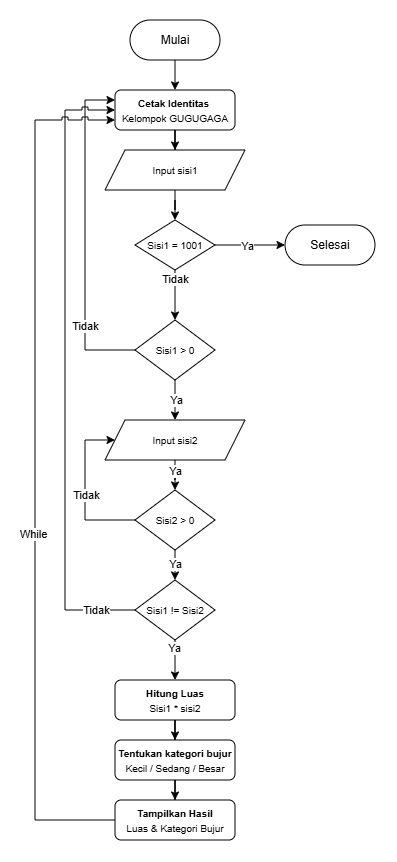

The diagram above was exported from draw.io. Its source (the exported page's mxGraphModel, read from the mxfile embedded in the PNG):
<mxGraphModel dx="568" dy="294" grid="1" gridSize="10" guides="1" tooltips="1" connect="1" arrows="1" fold="1" page="1" pageScale="1" pageWidth="850" pageHeight="1100" math="0" shadow="0">
  <root>
    <mxCell id="0" />
    <mxCell id="1" parent="0" />
    <mxCell id="2" edge="1" parent="1" source="3" style="edgeStyle=orthogonalEdgeStyle;rounded=0;orthogonalLoop=1;jettySize=auto;html=1;entryX=0.5;entryY=0;entryDx=0;entryDy=0;" target="5">
      <mxGeometry relative="1" as="geometry" />
    </mxCell>
    <mxCell id="3" parent="1" style="rounded=1;whiteSpace=wrap;html=1;" value="&lt;font style=&quot;font-size: 10px;&quot;&gt;&lt;b&gt;Cetak Identitas&amp;nbsp;&lt;/b&gt;&lt;/font&gt;&lt;div&gt;&lt;font style=&quot;font-size: 10px;&quot;&gt;Kelompok GUGUGAGA&lt;/font&gt;&lt;/div&gt;" vertex="1">
      <mxGeometry height="40" width="120" x="120" y="140" as="geometry" />
    </mxCell>
    <mxCell id="4" edge="1" parent="1" source="5" style="edgeStyle=orthogonalEdgeStyle;rounded=0;orthogonalLoop=1;jettySize=auto;html=1;entryX=0.5;entryY=0;entryDx=0;entryDy=0;" target="10">
      <mxGeometry relative="1" as="geometry" />
    </mxCell>
    <mxCell id="5" parent="1" style="shape=parallelogram;perimeter=parallelogramPerimeter;whiteSpace=wrap;html=1;fixedSize=1;" value="&lt;font style=&quot;font-size: 10px;&quot;&gt;Input sisi1&lt;/font&gt;" vertex="1">
      <mxGeometry height="40" width="140" x="110" y="200" as="geometry" />
    </mxCell>
    <mxCell id="6" edge="1" parent="1" source="10" style="edgeStyle=orthogonalEdgeStyle;rounded=0;orthogonalLoop=1;jettySize=auto;html=1;entryX=0;entryY=0.5;entryDx=0;entryDy=0;" target="38">
      <mxGeometry relative="1" as="geometry" />
    </mxCell>
    <mxCell id="7" connectable="0" parent="6" style="edgeLabel;html=1;align=center;verticalAlign=middle;resizable=0;points=[];" value="Ya" vertex="1">
      <mxGeometry relative="1" x="-0.0937" y="-1" as="geometry">
        <mxPoint as="offset" />
      </mxGeometry>
    </mxCell>
    <mxCell id="8" edge="1" parent="1" source="10" style="edgeStyle=orthogonalEdgeStyle;rounded=0;orthogonalLoop=1;jettySize=auto;html=1;entryX=0.5;entryY=0;entryDx=0;entryDy=0;" target="15">
      <mxGeometry relative="1" as="geometry" />
    </mxCell>
    <mxCell id="9" connectable="0" parent="8" style="edgeLabel;html=1;align=center;verticalAlign=middle;resizable=0;points=[];" value="Tidak" vertex="1">
      <mxGeometry relative="1" x="-0.6667" as="geometry">
        <mxPoint as="offset" />
      </mxGeometry>
    </mxCell>
    <mxCell id="10" parent="1" style="rhombus;whiteSpace=wrap;html=1;" value="&lt;font style=&quot;font-size: 10px;&quot;&gt;Sisi1 = 1001&lt;/font&gt;" vertex="1">
      <mxGeometry height="50" width="80" x="140" y="270" as="geometry" />
    </mxCell>
    <mxCell id="11" edge="1" parent="1" source="15" style="edgeStyle=orthogonalEdgeStyle;rounded=0;orthogonalLoop=1;jettySize=auto;html=1;entryX=0.5;entryY=0;entryDx=0;entryDy=0;" target="18">
      <mxGeometry relative="1" as="geometry" />
    </mxCell>
    <mxCell id="12" connectable="0" parent="11" style="edgeLabel;html=1;align=center;verticalAlign=middle;resizable=0;points=[];" value="Ya" vertex="1">
      <mxGeometry relative="1" x="-0.0342" y="1" as="geometry">
        <mxPoint as="offset" />
      </mxGeometry>
    </mxCell>
    <mxCell id="13" edge="1" parent="1" source="15" style="edgeStyle=orthogonalEdgeStyle;rounded=0;orthogonalLoop=1;jettySize=auto;html=1;entryX=0;entryY=0.25;entryDx=0;entryDy=0;exitX=0;exitY=0.5;exitDx=0;exitDy=0;" target="3">
      <mxGeometry relative="1" as="geometry">
        <Array as="points">
          <mxPoint x="90" y="400" />
          <mxPoint x="90" y="150" />
        </Array>
      </mxGeometry>
    </mxCell>
    <mxCell id="14" connectable="0" parent="13" style="edgeLabel;html=1;align=center;verticalAlign=middle;resizable=0;points=[];" value="Tidak" vertex="1">
      <mxGeometry relative="1" x="-0.5535" as="geometry">
        <mxPoint as="offset" />
      </mxGeometry>
    </mxCell>
    <mxCell id="15" parent="1" style="rhombus;whiteSpace=wrap;html=1;" value="&lt;font style=&quot;font-size: 10px;&quot;&gt;Sisi1 &amp;gt; 0&lt;/font&gt;" vertex="1">
      <mxGeometry height="60" width="80" x="140" y="370" as="geometry" />
    </mxCell>
    <mxCell id="16" edge="1" parent="1" source="18" style="edgeStyle=orthogonalEdgeStyle;rounded=0;orthogonalLoop=1;jettySize=auto;html=1;" target="23">
      <mxGeometry relative="1" as="geometry" />
    </mxCell>
    <mxCell id="17" connectable="0" parent="16" style="edgeLabel;html=1;align=center;verticalAlign=middle;resizable=0;points=[];" value="Ya" vertex="1">
      <mxGeometry relative="1" x="0.2358" as="geometry">
        <mxPoint as="offset" />
      </mxGeometry>
    </mxCell>
    <mxCell id="18" parent="1" style="shape=parallelogram;perimeter=parallelogramPerimeter;whiteSpace=wrap;html=1;fixedSize=1;" value="&lt;font style=&quot;font-size: 10px;&quot;&gt;Input sisi2&lt;/font&gt;" vertex="1">
      <mxGeometry height="40" width="140" x="110" y="470" as="geometry" />
    </mxCell>
    <mxCell id="19" edge="1" parent="1" source="23" style="edgeStyle=orthogonalEdgeStyle;rounded=0;orthogonalLoop=1;jettySize=auto;html=1;entryX=0.5;entryY=0;entryDx=0;entryDy=0;" target="28">
      <mxGeometry relative="1" as="geometry" />
    </mxCell>
    <mxCell id="20" connectable="0" parent="19" style="edgeLabel;html=1;align=center;verticalAlign=middle;resizable=0;points=[];" value="Ya" vertex="1">
      <mxGeometry relative="1" x="0.3621" as="geometry">
        <mxPoint as="offset" />
      </mxGeometry>
    </mxCell>
    <mxCell id="21" edge="1" parent="1" source="23" style="edgeStyle=orthogonalEdgeStyle;rounded=0;orthogonalLoop=1;jettySize=auto;html=1;entryX=0;entryY=0.5;entryDx=0;entryDy=0;exitX=0;exitY=0.5;exitDx=0;exitDy=0;" target="18">
      <mxGeometry relative="1" as="geometry">
        <Array as="points">
          <mxPoint x="90" y="570" />
          <mxPoint x="90" y="490" />
        </Array>
      </mxGeometry>
    </mxCell>
    <mxCell id="22" connectable="0" parent="21" style="edgeLabel;html=1;align=center;verticalAlign=middle;resizable=0;points=[];" value="Tidak" vertex="1">
      <mxGeometry relative="1" x="-0.056" y="-1" as="geometry">
        <mxPoint as="offset" />
      </mxGeometry>
    </mxCell>
    <mxCell id="23" parent="1" style="rhombus;whiteSpace=wrap;html=1;" value="&lt;font style=&quot;font-size: 10px;&quot;&gt;Sisi2 &amp;gt; 0&lt;/font&gt;" vertex="1">
      <mxGeometry height="60" width="80" x="140" y="540" as="geometry" />
    </mxCell>
    <mxCell id="24" edge="1" parent="1" source="28" style="edgeStyle=orthogonalEdgeStyle;rounded=0;orthogonalLoop=1;jettySize=auto;html=1;" target="30">
      <mxGeometry relative="1" as="geometry" />
    </mxCell>
    <mxCell id="25" connectable="0" parent="24" style="edgeLabel;html=1;align=center;verticalAlign=middle;resizable=0;points=[];" value="Ya" vertex="1">
      <mxGeometry relative="1" x="-0.632" y="-1" as="geometry">
        <mxPoint as="offset" />
      </mxGeometry>
    </mxCell>
    <mxCell id="26" edge="1" parent="1" source="28" style="edgeStyle=orthogonalEdgeStyle;rounded=0;orthogonalLoop=1;jettySize=auto;html=1;entryX=0;entryY=0.5;entryDx=0;entryDy=0;exitX=0;exitY=0.5;exitDx=0;exitDy=0;jumpStyle=sharp;" target="3">
      <mxGeometry relative="1" as="geometry">
        <Array as="points">
          <mxPoint x="70" y="660" />
          <mxPoint x="70" y="160" />
        </Array>
      </mxGeometry>
    </mxCell>
    <mxCell id="27" connectable="0" parent="26" style="edgeLabel;html=1;align=center;verticalAlign=middle;resizable=0;points=[];" value="Tidak" vertex="1">
      <mxGeometry relative="1" x="-0.875" as="geometry">
        <mxPoint as="offset" />
      </mxGeometry>
    </mxCell>
    <mxCell id="28" parent="1" style="rhombus;whiteSpace=wrap;html=1;" value="&lt;font style=&quot;font-size: 10px;&quot;&gt;Sisi1 != Sisi2&lt;/font&gt;" vertex="1">
      <mxGeometry height="60" width="80" x="140" y="630" as="geometry" />
    </mxCell>
    <mxCell id="29" edge="1" parent="1" source="30" style="edgeStyle=orthogonalEdgeStyle;rounded=0;orthogonalLoop=1;jettySize=auto;html=1;" target="32">
      <mxGeometry relative="1" as="geometry" />
    </mxCell>
    <mxCell id="30" parent="1" style="rounded=1;whiteSpace=wrap;html=1;" value="&lt;span style=&quot;font-size: 10px;&quot;&gt;&lt;b&gt;Hitung Luas&lt;/b&gt;&lt;br&gt;Sisi1 * sisi2&lt;/span&gt;" vertex="1">
      <mxGeometry height="40" width="120" x="120" y="730" as="geometry" />
    </mxCell>
    <mxCell id="31" edge="1" parent="1" source="32" style="edgeStyle=orthogonalEdgeStyle;rounded=0;orthogonalLoop=1;jettySize=auto;html=1;" target="35">
      <mxGeometry relative="1" as="geometry" />
    </mxCell>
    <mxCell id="32" parent="1" style="rounded=1;whiteSpace=wrap;html=1;" value="&lt;span style=&quot;font-size: 10px;&quot;&gt;&lt;b&gt;Tentukan kategori bujur&lt;/b&gt;&lt;br&gt;Kecil / Sedang / Besar&lt;/span&gt;" vertex="1">
      <mxGeometry height="40" width="120" x="120" y="790" as="geometry" />
    </mxCell>
    <mxCell id="33" edge="1" parent="1" source="35" style="edgeStyle=orthogonalEdgeStyle;rounded=0;orthogonalLoop=1;jettySize=auto;html=1;jumpStyle=sharp;exitX=0;exitY=0.5;exitDx=0;exitDy=0;">
      <mxGeometry relative="1" as="geometry">
        <Array as="points">
          <mxPoint x="40" y="870" />
          <mxPoint x="40" y="170" />
        </Array>
        <mxPoint x="120" y="170" as="targetPoint" />
      </mxGeometry>
    </mxCell>
    <mxCell id="34" connectable="0" parent="33" style="edgeLabel;html=1;align=center;verticalAlign=middle;resizable=0;points=[];" value="While" vertex="1">
      <mxGeometry relative="1" x="-0.1488" y="2" as="geometry">
        <mxPoint as="offset" />
      </mxGeometry>
    </mxCell>
    <mxCell id="35" parent="1" style="rounded=1;whiteSpace=wrap;html=1;" value="&lt;span style=&quot;font-size: 10px;&quot;&gt;&lt;b&gt;Tampilkan Hasil&lt;/b&gt;&lt;/span&gt;&lt;div&gt;&lt;span style=&quot;font-size: 10px;&quot;&gt;Luas &amp;amp; Kategori Bujur&lt;/span&gt;&lt;/div&gt;" vertex="1">
      <mxGeometry height="40" width="120" x="120" y="850" as="geometry" />
    </mxCell>
    <mxCell id="36" edge="1" parent="1" source="37" style="edgeStyle=orthogonalEdgeStyle;rounded=0;orthogonalLoop=1;jettySize=auto;html=1;exitX=0.5;exitY=1;exitDx=0;exitDy=0;entryX=0.5;entryY=0;entryDx=0;entryDy=0;" target="3">
      <mxGeometry relative="1" as="geometry" />
    </mxCell>
    <mxCell id="37" parent="1" style="rounded=1;whiteSpace=wrap;html=1;arcSize=50;" value="Mulai" vertex="1">
      <mxGeometry height="40" width="90" x="135" y="70" as="geometry" />
    </mxCell>
    <mxCell id="38" parent="1" style="rounded=1;whiteSpace=wrap;html=1;arcSize=50;" value="Selesai" vertex="1">
      <mxGeometry height="40" width="90" x="290" y="275" as="geometry" />
    </mxCell>
  </root>
</mxGraphModel>